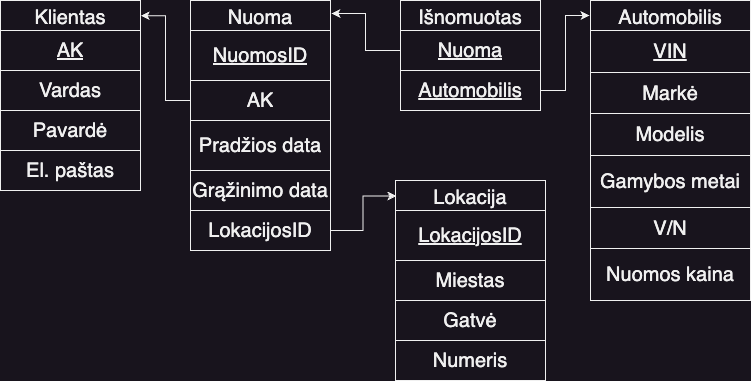

The diagram above was exported from draw.io. Its source (the exported page's mxGraphModel, read from the mxfile embedded in the PNG):
<mxGraphModel dx="1224" dy="633" grid="1" gridSize="10" guides="1" tooltips="1" connect="1" arrows="1" fold="1" page="1" pageScale="1" pageWidth="827" pageHeight="1169" math="0" shadow="0">
  <root>
    <mxCell id="0" />
    <mxCell id="1" parent="0" />
    <mxCell id="H6Jl7scd5BrjbPOPPVTH-1" value="Klientas" style="shape=table;startSize=30;container=1;collapsible=0;childLayout=tableLayout;fontSize=20;" parent="1" vertex="1">
      <mxGeometry x="110" y="280" width="140" height="190" as="geometry" />
    </mxCell>
    <mxCell id="H6Jl7scd5BrjbPOPPVTH-2" value="" style="shape=tableRow;horizontal=0;startSize=0;swimlaneHead=0;swimlaneBody=0;strokeColor=inherit;top=0;left=0;bottom=0;right=0;collapsible=0;dropTarget=0;fillColor=none;points=[[0,0.5],[1,0.5]];portConstraint=eastwest;" parent="H6Jl7scd5BrjbPOPPVTH-1" vertex="1">
      <mxGeometry y="30" width="140" height="40" as="geometry" />
    </mxCell>
    <mxCell id="H6Jl7scd5BrjbPOPPVTH-3" value="&lt;font style=&quot;font-size: 20px;&quot;&gt;&lt;u&gt;AK&lt;/u&gt;&lt;/font&gt;" style="shape=partialRectangle;html=1;whiteSpace=wrap;connectable=0;strokeColor=inherit;overflow=hidden;fillColor=none;top=0;left=0;bottom=0;right=0;pointerEvents=1;" parent="H6Jl7scd5BrjbPOPPVTH-2" vertex="1">
      <mxGeometry width="140" height="40" as="geometry">
        <mxRectangle width="140" height="40" as="alternateBounds" />
      </mxGeometry>
    </mxCell>
    <mxCell id="H6Jl7scd5BrjbPOPPVTH-4" value="" style="shape=tableRow;horizontal=0;startSize=0;swimlaneHead=0;swimlaneBody=0;strokeColor=inherit;top=0;left=0;bottom=0;right=0;collapsible=0;dropTarget=0;fillColor=none;points=[[0,0.5],[1,0.5]];portConstraint=eastwest;" parent="H6Jl7scd5BrjbPOPPVTH-1" vertex="1">
      <mxGeometry y="70" width="140" height="40" as="geometry" />
    </mxCell>
    <mxCell id="H6Jl7scd5BrjbPOPPVTH-5" value="&lt;span style=&quot;font-size: 20px;&quot;&gt;Vardas&lt;/span&gt;" style="shape=partialRectangle;html=1;whiteSpace=wrap;connectable=0;strokeColor=inherit;overflow=hidden;fillColor=none;top=0;left=0;bottom=0;right=0;pointerEvents=1;" parent="H6Jl7scd5BrjbPOPPVTH-4" vertex="1">
      <mxGeometry width="140" height="40" as="geometry">
        <mxRectangle width="140" height="40" as="alternateBounds" />
      </mxGeometry>
    </mxCell>
    <mxCell id="H6Jl7scd5BrjbPOPPVTH-6" value="" style="shape=tableRow;horizontal=0;startSize=0;swimlaneHead=0;swimlaneBody=0;strokeColor=inherit;top=0;left=0;bottom=0;right=0;collapsible=0;dropTarget=0;fillColor=none;points=[[0,0.5],[1,0.5]];portConstraint=eastwest;" parent="H6Jl7scd5BrjbPOPPVTH-1" vertex="1">
      <mxGeometry y="110" width="140" height="40" as="geometry" />
    </mxCell>
    <mxCell id="H6Jl7scd5BrjbPOPPVTH-7" value="&lt;font style=&quot;font-size: 20px;&quot;&gt;Pavardė&lt;/font&gt;" style="shape=partialRectangle;html=1;whiteSpace=wrap;connectable=0;strokeColor=inherit;overflow=hidden;fillColor=none;top=0;left=0;bottom=0;right=0;pointerEvents=1;" parent="H6Jl7scd5BrjbPOPPVTH-6" vertex="1">
      <mxGeometry width="140" height="40" as="geometry">
        <mxRectangle width="140" height="40" as="alternateBounds" />
      </mxGeometry>
    </mxCell>
    <mxCell id="H6Jl7scd5BrjbPOPPVTH-8" value="" style="shape=tableRow;horizontal=0;startSize=0;swimlaneHead=0;swimlaneBody=0;strokeColor=inherit;top=0;left=0;bottom=0;right=0;collapsible=0;dropTarget=0;fillColor=none;points=[[0,0.5],[1,0.5]];portConstraint=eastwest;" parent="H6Jl7scd5BrjbPOPPVTH-1" vertex="1">
      <mxGeometry y="150" width="140" height="40" as="geometry" />
    </mxCell>
    <mxCell id="H6Jl7scd5BrjbPOPPVTH-9" value="&lt;font style=&quot;font-size: 20px;&quot;&gt;El. paštas&lt;/font&gt;" style="shape=partialRectangle;html=1;whiteSpace=wrap;connectable=0;strokeColor=inherit;overflow=hidden;fillColor=none;top=0;left=0;bottom=0;right=0;pointerEvents=1;" parent="H6Jl7scd5BrjbPOPPVTH-8" vertex="1">
      <mxGeometry width="140" height="40" as="geometry">
        <mxRectangle width="140" height="40" as="alternateBounds" />
      </mxGeometry>
    </mxCell>
    <mxCell id="wXuJlx2C-0JCSnJSV5Sf-1" value="Automobilis" style="shape=table;startSize=30;container=1;collapsible=0;childLayout=tableLayout;fontSize=20;" parent="1" vertex="1">
      <mxGeometry x="700" y="280" width="160" height="300" as="geometry" />
    </mxCell>
    <mxCell id="wXuJlx2C-0JCSnJSV5Sf-2" value="" style="shape=tableRow;horizontal=0;startSize=0;swimlaneHead=0;swimlaneBody=0;strokeColor=inherit;top=0;left=0;bottom=0;right=0;collapsible=0;dropTarget=0;fillColor=none;points=[[0,0.5],[1,0.5]];portConstraint=eastwest;" parent="wXuJlx2C-0JCSnJSV5Sf-1" vertex="1">
      <mxGeometry y="30" width="160" height="42" as="geometry" />
    </mxCell>
    <mxCell id="wXuJlx2C-0JCSnJSV5Sf-3" value="&lt;font style=&quot;font-size: 20px;&quot;&gt;&lt;u&gt;VIN&lt;/u&gt;&lt;/font&gt;" style="shape=partialRectangle;html=1;whiteSpace=wrap;connectable=0;strokeColor=inherit;overflow=hidden;fillColor=none;top=0;left=0;bottom=0;right=0;pointerEvents=1;" parent="wXuJlx2C-0JCSnJSV5Sf-2" vertex="1">
      <mxGeometry width="160" height="42" as="geometry">
        <mxRectangle width="160" height="42" as="alternateBounds" />
      </mxGeometry>
    </mxCell>
    <mxCell id="wXuJlx2C-0JCSnJSV5Sf-4" value="" style="shape=tableRow;horizontal=0;startSize=0;swimlaneHead=0;swimlaneBody=0;strokeColor=inherit;top=0;left=0;bottom=0;right=0;collapsible=0;dropTarget=0;fillColor=none;points=[[0,0.5],[1,0.5]];portConstraint=eastwest;" parent="wXuJlx2C-0JCSnJSV5Sf-1" vertex="1">
      <mxGeometry y="72" width="160" height="41" as="geometry" />
    </mxCell>
    <mxCell id="wXuJlx2C-0JCSnJSV5Sf-5" value="&lt;span style=&quot;font-size: 20px;&quot;&gt;Markė&lt;/span&gt;" style="shape=partialRectangle;html=1;whiteSpace=wrap;connectable=0;strokeColor=inherit;overflow=hidden;fillColor=none;top=0;left=0;bottom=0;right=0;pointerEvents=1;" parent="wXuJlx2C-0JCSnJSV5Sf-4" vertex="1">
      <mxGeometry width="160" height="41" as="geometry">
        <mxRectangle width="160" height="41" as="alternateBounds" />
      </mxGeometry>
    </mxCell>
    <mxCell id="wXuJlx2C-0JCSnJSV5Sf-6" value="" style="shape=tableRow;horizontal=0;startSize=0;swimlaneHead=0;swimlaneBody=0;strokeColor=inherit;top=0;left=0;bottom=0;right=0;collapsible=0;dropTarget=0;fillColor=none;points=[[0,0.5],[1,0.5]];portConstraint=eastwest;" parent="wXuJlx2C-0JCSnJSV5Sf-1" vertex="1">
      <mxGeometry y="113" width="160" height="42" as="geometry" />
    </mxCell>
    <mxCell id="wXuJlx2C-0JCSnJSV5Sf-7" value="&lt;font style=&quot;font-size: 20px;&quot;&gt;Modelis&lt;/font&gt;" style="shape=partialRectangle;html=1;whiteSpace=wrap;connectable=0;strokeColor=inherit;overflow=hidden;fillColor=none;top=0;left=0;bottom=0;right=0;pointerEvents=1;" parent="wXuJlx2C-0JCSnJSV5Sf-6" vertex="1">
      <mxGeometry width="160" height="42" as="geometry">
        <mxRectangle width="160" height="42" as="alternateBounds" />
      </mxGeometry>
    </mxCell>
    <mxCell id="wXuJlx2C-0JCSnJSV5Sf-8" value="" style="shape=tableRow;horizontal=0;startSize=0;swimlaneHead=0;swimlaneBody=0;strokeColor=inherit;top=0;left=0;bottom=0;right=0;collapsible=0;dropTarget=0;fillColor=none;points=[[0,0.5],[1,0.5]];portConstraint=eastwest;" parent="wXuJlx2C-0JCSnJSV5Sf-1" vertex="1">
      <mxGeometry y="155" width="160" height="52" as="geometry" />
    </mxCell>
    <mxCell id="wXuJlx2C-0JCSnJSV5Sf-9" value="&lt;font style=&quot;font-size: 20px;&quot;&gt;Gamybos metai&lt;/font&gt;" style="shape=partialRectangle;html=1;whiteSpace=wrap;connectable=0;strokeColor=inherit;overflow=hidden;fillColor=none;top=0;left=0;bottom=0;right=0;pointerEvents=1;" parent="wXuJlx2C-0JCSnJSV5Sf-8" vertex="1">
      <mxGeometry width="160" height="52" as="geometry">
        <mxRectangle width="160" height="52" as="alternateBounds" />
      </mxGeometry>
    </mxCell>
    <mxCell id="wXuJlx2C-0JCSnJSV5Sf-10" style="shape=tableRow;horizontal=0;startSize=0;swimlaneHead=0;swimlaneBody=0;strokeColor=inherit;top=0;left=0;bottom=0;right=0;collapsible=0;dropTarget=0;fillColor=none;points=[[0,0.5],[1,0.5]];portConstraint=eastwest;" parent="wXuJlx2C-0JCSnJSV5Sf-1" vertex="1">
      <mxGeometry y="207" width="160" height="41" as="geometry" />
    </mxCell>
    <mxCell id="wXuJlx2C-0JCSnJSV5Sf-11" value="&lt;font style=&quot;font-size: 20px;&quot;&gt;V/N&lt;/font&gt;" style="shape=partialRectangle;html=1;whiteSpace=wrap;connectable=0;strokeColor=inherit;overflow=hidden;fillColor=none;top=0;left=0;bottom=0;right=0;pointerEvents=1;" parent="wXuJlx2C-0JCSnJSV5Sf-10" vertex="1">
      <mxGeometry width="160" height="41" as="geometry">
        <mxRectangle width="160" height="41" as="alternateBounds" />
      </mxGeometry>
    </mxCell>
    <mxCell id="wXuJlx2C-0JCSnJSV5Sf-12" style="shape=tableRow;horizontal=0;startSize=0;swimlaneHead=0;swimlaneBody=0;strokeColor=inherit;top=0;left=0;bottom=0;right=0;collapsible=0;dropTarget=0;fillColor=none;points=[[0,0.5],[1,0.5]];portConstraint=eastwest;" parent="wXuJlx2C-0JCSnJSV5Sf-1" vertex="1">
      <mxGeometry y="248" width="160" height="52" as="geometry" />
    </mxCell>
    <mxCell id="wXuJlx2C-0JCSnJSV5Sf-13" value="&lt;font style=&quot;font-size: 20px;&quot;&gt;Nuomos kaina&lt;/font&gt;" style="shape=partialRectangle;html=1;whiteSpace=wrap;connectable=0;strokeColor=inherit;overflow=hidden;fillColor=none;top=0;left=0;bottom=0;right=0;pointerEvents=1;" parent="wXuJlx2C-0JCSnJSV5Sf-12" vertex="1">
      <mxGeometry width="160" height="52" as="geometry">
        <mxRectangle width="160" height="52" as="alternateBounds" />
      </mxGeometry>
    </mxCell>
    <mxCell id="aZjMQaYp0DHInMow3gaV-1" value="Nuoma" style="shape=table;startSize=30;container=1;collapsible=0;childLayout=tableLayout;fontSize=20;" parent="1" vertex="1">
      <mxGeometry x="300" y="280" width="140" height="250" as="geometry" />
    </mxCell>
    <mxCell id="aZjMQaYp0DHInMow3gaV-2" value="" style="shape=tableRow;horizontal=0;startSize=0;swimlaneHead=0;swimlaneBody=0;strokeColor=inherit;top=0;left=0;bottom=0;right=0;collapsible=0;dropTarget=0;fillColor=none;points=[[0,0.5],[1,0.5]];portConstraint=eastwest;" parent="aZjMQaYp0DHInMow3gaV-1" vertex="1">
      <mxGeometry y="30" width="140" height="50" as="geometry" />
    </mxCell>
    <mxCell id="aZjMQaYp0DHInMow3gaV-3" value="&lt;font style=&quot;font-size: 20px;&quot;&gt;&lt;u&gt;NuomosID&lt;/u&gt;&lt;/font&gt;" style="shape=partialRectangle;html=1;whiteSpace=wrap;connectable=0;strokeColor=inherit;overflow=hidden;fillColor=none;top=0;left=0;bottom=0;right=0;pointerEvents=1;" parent="aZjMQaYp0DHInMow3gaV-2" vertex="1">
      <mxGeometry width="140" height="50" as="geometry">
        <mxRectangle width="140" height="50" as="alternateBounds" />
      </mxGeometry>
    </mxCell>
    <mxCell id="aZjMQaYp0DHInMow3gaV-4" value="" style="shape=tableRow;horizontal=0;startSize=0;swimlaneHead=0;swimlaneBody=0;strokeColor=inherit;top=0;left=0;bottom=0;right=0;collapsible=0;dropTarget=0;fillColor=none;points=[[0,0.5],[1,0.5]];portConstraint=eastwest;" parent="aZjMQaYp0DHInMow3gaV-1" vertex="1">
      <mxGeometry y="80" width="140" height="40" as="geometry" />
    </mxCell>
    <mxCell id="aZjMQaYp0DHInMow3gaV-5" value="&lt;span style=&quot;font-size: 20px;&quot;&gt;AK&lt;/span&gt;" style="shape=partialRectangle;html=1;whiteSpace=wrap;connectable=0;strokeColor=inherit;overflow=hidden;fillColor=none;top=0;left=0;bottom=0;right=0;pointerEvents=1;" parent="aZjMQaYp0DHInMow3gaV-4" vertex="1">
      <mxGeometry width="140" height="40" as="geometry">
        <mxRectangle width="140" height="40" as="alternateBounds" />
      </mxGeometry>
    </mxCell>
    <mxCell id="aZjMQaYp0DHInMow3gaV-8" value="" style="shape=tableRow;horizontal=0;startSize=0;swimlaneHead=0;swimlaneBody=0;strokeColor=inherit;top=0;left=0;bottom=0;right=0;collapsible=0;dropTarget=0;fillColor=none;points=[[0,0.5],[1,0.5]];portConstraint=eastwest;" parent="aZjMQaYp0DHInMow3gaV-1" vertex="1">
      <mxGeometry y="120" width="140" height="50" as="geometry" />
    </mxCell>
    <mxCell id="aZjMQaYp0DHInMow3gaV-9" value="&lt;span style=&quot;font-size: 20px;&quot;&gt;Pradžios data&lt;/span&gt;" style="shape=partialRectangle;html=1;whiteSpace=wrap;connectable=0;strokeColor=inherit;overflow=hidden;fillColor=none;top=0;left=0;bottom=0;right=0;pointerEvents=1;" parent="aZjMQaYp0DHInMow3gaV-8" vertex="1">
      <mxGeometry width="140" height="50" as="geometry">
        <mxRectangle width="140" height="50" as="alternateBounds" />
      </mxGeometry>
    </mxCell>
    <mxCell id="HmDZ5Iob8_u0SDI28boP-1" style="shape=tableRow;horizontal=0;startSize=0;swimlaneHead=0;swimlaneBody=0;strokeColor=inherit;top=0;left=0;bottom=0;right=0;collapsible=0;dropTarget=0;fillColor=none;points=[[0,0.5],[1,0.5]];portConstraint=eastwest;" parent="aZjMQaYp0DHInMow3gaV-1" vertex="1">
      <mxGeometry y="170" width="140" height="40" as="geometry" />
    </mxCell>
    <mxCell id="HmDZ5Iob8_u0SDI28boP-2" value="&lt;font style=&quot;font-size: 20px;&quot;&gt;Grąžinimo data&lt;/font&gt;" style="shape=partialRectangle;html=1;whiteSpace=wrap;connectable=0;strokeColor=inherit;overflow=hidden;fillColor=none;top=0;left=0;bottom=0;right=0;pointerEvents=1;" parent="HmDZ5Iob8_u0SDI28boP-1" vertex="1">
      <mxGeometry width="140" height="40" as="geometry">
        <mxRectangle width="140" height="40" as="alternateBounds" />
      </mxGeometry>
    </mxCell>
    <mxCell id="EP7ksTEI_4gn6EiBJKMu-1" style="shape=tableRow;horizontal=0;startSize=0;swimlaneHead=0;swimlaneBody=0;strokeColor=inherit;top=0;left=0;bottom=0;right=0;collapsible=0;dropTarget=0;fillColor=none;points=[[0,0.5],[1,0.5]];portConstraint=eastwest;" parent="aZjMQaYp0DHInMow3gaV-1" vertex="1">
      <mxGeometry y="210" width="140" height="40" as="geometry" />
    </mxCell>
    <mxCell id="EP7ksTEI_4gn6EiBJKMu-2" value="&lt;font style=&quot;font-size: 20px;&quot;&gt;LokacijosID&lt;/font&gt;" style="shape=partialRectangle;html=1;whiteSpace=wrap;connectable=0;strokeColor=inherit;overflow=hidden;fillColor=none;top=0;left=0;bottom=0;right=0;pointerEvents=1;" parent="EP7ksTEI_4gn6EiBJKMu-1" vertex="1">
      <mxGeometry width="140" height="40" as="geometry">
        <mxRectangle width="140" height="40" as="alternateBounds" />
      </mxGeometry>
    </mxCell>
    <mxCell id="SwbLzPFh29RWIbf6_2yn-1" value="Lokacija" style="shape=table;startSize=30;container=1;collapsible=0;childLayout=tableLayout;fontSize=20;" parent="1" vertex="1">
      <mxGeometry x="505" y="460" width="150" height="200" as="geometry" />
    </mxCell>
    <mxCell id="SwbLzPFh29RWIbf6_2yn-2" value="" style="shape=tableRow;horizontal=0;startSize=0;swimlaneHead=0;swimlaneBody=0;strokeColor=inherit;top=0;left=0;bottom=0;right=0;collapsible=0;dropTarget=0;fillColor=none;points=[[0,0.5],[1,0.5]];portConstraint=eastwest;" parent="SwbLzPFh29RWIbf6_2yn-1" vertex="1">
      <mxGeometry y="30" width="150" height="50" as="geometry" />
    </mxCell>
    <mxCell id="SwbLzPFh29RWIbf6_2yn-3" value="&lt;font style=&quot;font-size: 20px;&quot;&gt;&lt;u&gt;LokacijosID&lt;/u&gt;&lt;/font&gt;" style="shape=partialRectangle;html=1;whiteSpace=wrap;connectable=0;strokeColor=inherit;overflow=hidden;fillColor=none;top=0;left=0;bottom=0;right=0;pointerEvents=1;" parent="SwbLzPFh29RWIbf6_2yn-2" vertex="1">
      <mxGeometry width="150" height="50" as="geometry">
        <mxRectangle width="150" height="50" as="alternateBounds" />
      </mxGeometry>
    </mxCell>
    <mxCell id="SwbLzPFh29RWIbf6_2yn-4" value="" style="shape=tableRow;horizontal=0;startSize=0;swimlaneHead=0;swimlaneBody=0;strokeColor=inherit;top=0;left=0;bottom=0;right=0;collapsible=0;dropTarget=0;fillColor=none;points=[[0,0.5],[1,0.5]];portConstraint=eastwest;" parent="SwbLzPFh29RWIbf6_2yn-1" vertex="1">
      <mxGeometry y="80" width="150" height="40" as="geometry" />
    </mxCell>
    <mxCell id="SwbLzPFh29RWIbf6_2yn-5" value="&lt;span style=&quot;font-size: 20px;&quot;&gt;Miestas&lt;/span&gt;" style="shape=partialRectangle;html=1;whiteSpace=wrap;connectable=0;strokeColor=inherit;overflow=hidden;fillColor=none;top=0;left=0;bottom=0;right=0;pointerEvents=1;" parent="SwbLzPFh29RWIbf6_2yn-4" vertex="1">
      <mxGeometry width="150" height="40" as="geometry">
        <mxRectangle width="150" height="40" as="alternateBounds" />
      </mxGeometry>
    </mxCell>
    <mxCell id="SwbLzPFh29RWIbf6_2yn-6" value="" style="shape=tableRow;horizontal=0;startSize=0;swimlaneHead=0;swimlaneBody=0;strokeColor=inherit;top=0;left=0;bottom=0;right=0;collapsible=0;dropTarget=0;fillColor=none;points=[[0,0.5],[1,0.5]];portConstraint=eastwest;" parent="SwbLzPFh29RWIbf6_2yn-1" vertex="1">
      <mxGeometry y="120" width="150" height="40" as="geometry" />
    </mxCell>
    <mxCell id="SwbLzPFh29RWIbf6_2yn-7" value="&lt;font style=&quot;font-size: 20px;&quot;&gt;Gatvė&lt;/font&gt;" style="shape=partialRectangle;html=1;whiteSpace=wrap;connectable=0;strokeColor=inherit;overflow=hidden;fillColor=none;top=0;left=0;bottom=0;right=0;pointerEvents=1;" parent="SwbLzPFh29RWIbf6_2yn-6" vertex="1">
      <mxGeometry width="150" height="40" as="geometry">
        <mxRectangle width="150" height="40" as="alternateBounds" />
      </mxGeometry>
    </mxCell>
    <mxCell id="SwbLzPFh29RWIbf6_2yn-8" value="" style="shape=tableRow;horizontal=0;startSize=0;swimlaneHead=0;swimlaneBody=0;strokeColor=inherit;top=0;left=0;bottom=0;right=0;collapsible=0;dropTarget=0;fillColor=none;points=[[0,0.5],[1,0.5]];portConstraint=eastwest;" parent="SwbLzPFh29RWIbf6_2yn-1" vertex="1">
      <mxGeometry y="160" width="150" height="40" as="geometry" />
    </mxCell>
    <mxCell id="SwbLzPFh29RWIbf6_2yn-9" value="&lt;span style=&quot;font-size: 20px;&quot;&gt;Numeris&lt;/span&gt;" style="shape=partialRectangle;html=1;whiteSpace=wrap;connectable=0;strokeColor=inherit;overflow=hidden;fillColor=none;top=0;left=0;bottom=0;right=0;pointerEvents=1;" parent="SwbLzPFh29RWIbf6_2yn-8" vertex="1">
      <mxGeometry width="150" height="40" as="geometry">
        <mxRectangle width="150" height="40" as="alternateBounds" />
      </mxGeometry>
    </mxCell>
    <mxCell id="_9FxV9OrrCSR5LHoRj5J-1" style="edgeStyle=orthogonalEdgeStyle;rounded=0;orthogonalLoop=1;jettySize=auto;html=1;exitX=0;exitY=0.5;exitDx=0;exitDy=0;entryX=1.002;entryY=0.08;entryDx=0;entryDy=0;entryPerimeter=0;" parent="1" source="aZjMQaYp0DHInMow3gaV-4" target="H6Jl7scd5BrjbPOPPVTH-1" edge="1">
      <mxGeometry relative="1" as="geometry" />
    </mxCell>
    <mxCell id="QFh3gthaoiBATh8isKJU-1" value="Išnomuotas" style="shape=table;startSize=30;container=1;collapsible=0;childLayout=tableLayout;fontSize=20;" parent="1" vertex="1">
      <mxGeometry x="510" y="280" width="140" height="110" as="geometry" />
    </mxCell>
    <mxCell id="QFh3gthaoiBATh8isKJU-2" value="" style="shape=tableRow;horizontal=0;startSize=0;swimlaneHead=0;swimlaneBody=0;strokeColor=inherit;top=0;left=0;bottom=0;right=0;collapsible=0;dropTarget=0;fillColor=none;points=[[0,0.5],[1,0.5]];portConstraint=eastwest;" parent="QFh3gthaoiBATh8isKJU-1" vertex="1">
      <mxGeometry y="30" width="140" height="40" as="geometry" />
    </mxCell>
    <mxCell id="QFh3gthaoiBATh8isKJU-3" value="&lt;font style=&quot;font-size: 20px;&quot;&gt;&lt;u&gt;Nuoma&lt;/u&gt;&lt;/font&gt;" style="shape=partialRectangle;html=1;whiteSpace=wrap;connectable=0;strokeColor=inherit;overflow=hidden;fillColor=none;top=0;left=0;bottom=0;right=0;pointerEvents=1;" parent="QFh3gthaoiBATh8isKJU-2" vertex="1">
      <mxGeometry width="140" height="40" as="geometry">
        <mxRectangle width="140" height="40" as="alternateBounds" />
      </mxGeometry>
    </mxCell>
    <mxCell id="QFh3gthaoiBATh8isKJU-4" value="" style="shape=tableRow;horizontal=0;startSize=0;swimlaneHead=0;swimlaneBody=0;strokeColor=inherit;top=0;left=0;bottom=0;right=0;collapsible=0;dropTarget=0;fillColor=none;points=[[0,0.5],[1,0.5]];portConstraint=eastwest;" parent="QFh3gthaoiBATh8isKJU-1" vertex="1">
      <mxGeometry y="70" width="140" height="40" as="geometry" />
    </mxCell>
    <mxCell id="QFh3gthaoiBATh8isKJU-5" value="&lt;span style=&quot;font-size: 20px;&quot;&gt;&lt;u&gt;Automobilis&lt;/u&gt;&lt;/span&gt;" style="shape=partialRectangle;html=1;whiteSpace=wrap;connectable=0;strokeColor=inherit;overflow=hidden;fillColor=none;top=0;left=0;bottom=0;right=0;pointerEvents=1;" parent="QFh3gthaoiBATh8isKJU-4" vertex="1">
      <mxGeometry width="140" height="40" as="geometry">
        <mxRectangle width="140" height="40" as="alternateBounds" />
      </mxGeometry>
    </mxCell>
    <mxCell id="QFh3gthaoiBATh8isKJU-12" style="edgeStyle=orthogonalEdgeStyle;rounded=0;orthogonalLoop=1;jettySize=auto;html=1;exitX=0;exitY=0.5;exitDx=0;exitDy=0;entryX=1.007;entryY=0.052;entryDx=0;entryDy=0;entryPerimeter=0;" parent="1" source="QFh3gthaoiBATh8isKJU-2" target="aZjMQaYp0DHInMow3gaV-1" edge="1">
      <mxGeometry relative="1" as="geometry" />
    </mxCell>
    <mxCell id="QFh3gthaoiBATh8isKJU-13" style="edgeStyle=orthogonalEdgeStyle;rounded=0;orthogonalLoop=1;jettySize=auto;html=1;exitX=1;exitY=0.5;exitDx=0;exitDy=0;entryX=-0.006;entryY=0.05;entryDx=0;entryDy=0;entryPerimeter=0;" parent="1" source="QFh3gthaoiBATh8isKJU-4" target="wXuJlx2C-0JCSnJSV5Sf-1" edge="1">
      <mxGeometry relative="1" as="geometry" />
    </mxCell>
    <mxCell id="EP7ksTEI_4gn6EiBJKMu-3" style="edgeStyle=orthogonalEdgeStyle;rounded=0;orthogonalLoop=1;jettySize=auto;html=1;exitX=1;exitY=0.5;exitDx=0;exitDy=0;entryX=0.006;entryY=0.077;entryDx=0;entryDy=0;entryPerimeter=0;" parent="1" source="EP7ksTEI_4gn6EiBJKMu-1" target="SwbLzPFh29RWIbf6_2yn-1" edge="1">
      <mxGeometry relative="1" as="geometry" />
    </mxCell>
  </root>
</mxGraphModel>